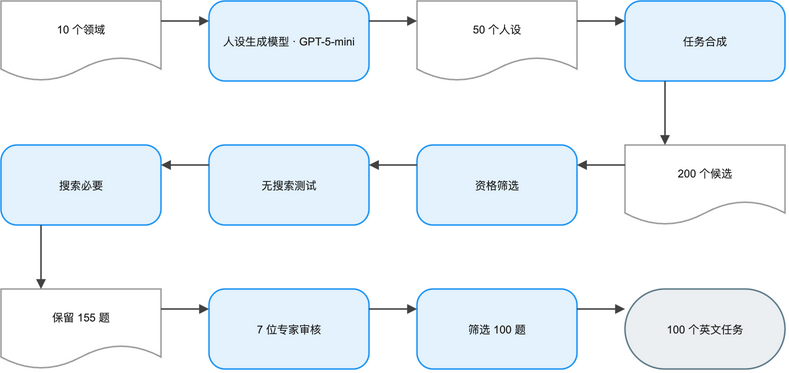

The diagram above was exported from draw.io. Its source (the exported page's mxGraphModel, read from the mxfile embedded in the PNG):
<mxGraphModel dx="1120" dy="720" grid="1" gridSize="8" guides="1" tooltips="1" connect="1" arrows="1" fold="1" page="1" pageScale="1" pageWidth="848" pageHeight="472" math="0" background="#FFFFFF">
  <root>
    <mxCell id="0" />
    <mxCell id="1" parent="0" />
    <mxCell id="2" value="10 个领域" style="shape=document;boundedLbl=1;html=0;convertToSvg=1;whiteSpace=wrap;fillColor=#FFFFFF;strokeColor=#9E9E9E;strokeWidth=1.5;fontColor=#212121;fontSize=11;fontFamily=Arial, Helvetica, sans-serif;verticalAlign=middle;align=center" vertex="1" parent="1">
      <mxGeometry x="-16" y="24" width="160" height="80" as="geometry" />
    </mxCell>
    <mxCell id="3" value="人设生成模型 · GPT-5-mini" style="rounded=1;arcSize=20;html=0;convertToSvg=1;whiteSpace=wrap;fillColor=#E3F2FD;strokeColor=#2196F3;strokeWidth=1.5;fontColor=#212121;fontSize=11;fontFamily=Arial, Helvetica, sans-serif;verticalAlign=middle;align=center" vertex="1" parent="1">
      <mxGeometry x="192" y="24" width="160" height="80" as="geometry" />
    </mxCell>
    <mxCell id="4" value="50 个人设" style="shape=document;boundedLbl=1;html=0;convertToSvg=1;whiteSpace=wrap;fillColor=#FFFFFF;strokeColor=#9E9E9E;strokeWidth=1.5;fontColor=#212121;fontSize=11;fontFamily=Arial, Helvetica, sans-serif;verticalAlign=middle;align=center" vertex="1" parent="1">
      <mxGeometry x="400" y="24" width="160" height="80" as="geometry" />
    </mxCell>
    <mxCell id="5" value="任务合成" style="rounded=1;arcSize=20;html=0;convertToSvg=1;whiteSpace=wrap;fillColor=#E3F2FD;strokeColor=#2196F3;strokeWidth=1.5;fontColor=#212121;fontSize=11;fontFamily=Arial, Helvetica, sans-serif;verticalAlign=middle;align=center" vertex="1" parent="1">
      <mxGeometry x="608" y="24" width="160" height="80" as="geometry" />
    </mxCell>
    <mxCell id="6" value="200 个候选" style="shape=document;boundedLbl=1;html=0;convertToSvg=1;whiteSpace=wrap;fillColor=#FFFFFF;strokeColor=#9E9E9E;strokeWidth=1.5;fontColor=#212121;fontSize=11;fontFamily=Arial, Helvetica, sans-serif;verticalAlign=middle;align=center" vertex="1" parent="1">
      <mxGeometry x="608" y="168" width="160" height="80" as="geometry" />
    </mxCell>
    <mxCell id="7" value="资格筛选" style="rounded=1;arcSize=20;html=0;convertToSvg=1;whiteSpace=wrap;fillColor=#E3F2FD;strokeColor=#2196F3;strokeWidth=1.5;fontColor=#212121;fontSize=11;fontFamily=Arial, Helvetica, sans-serif;verticalAlign=middle;align=center" vertex="1" parent="1">
      <mxGeometry x="400" y="168" width="160" height="80" as="geometry" />
    </mxCell>
    <mxCell id="8" value="无搜索测试" style="rounded=1;arcSize=20;html=0;convertToSvg=1;whiteSpace=wrap;fillColor=#E3F2FD;strokeColor=#2196F3;strokeWidth=1.5;fontColor=#212121;fontSize=11;fontFamily=Arial, Helvetica, sans-serif;verticalAlign=middle;align=center" vertex="1" parent="1">
      <mxGeometry x="192" y="168" width="160" height="80" as="geometry" />
    </mxCell>
    <mxCell id="9" value="搜索必要" style="rounded=1;arcSize=20;html=0;convertToSvg=1;whiteSpace=wrap;fillColor=#E3F2FD;strokeColor=#2196F3;strokeWidth=1.5;fontColor=#212121;fontSize=11;fontFamily=Arial, Helvetica, sans-serif;verticalAlign=middle;align=center" vertex="1" parent="1">
      <mxGeometry x="-16" y="168" width="160" height="80" as="geometry" />
    </mxCell>
    <mxCell id="10" value="保留 155 题" style="shape=document;boundedLbl=1;html=0;convertToSvg=1;whiteSpace=wrap;fillColor=#FFFFFF;strokeColor=#9E9E9E;strokeWidth=1.5;fontColor=#212121;fontSize=11;fontFamily=Arial, Helvetica, sans-serif;verticalAlign=middle;align=center" vertex="1" parent="1">
      <mxGeometry x="-16" y="312" width="160" height="80" as="geometry" />
    </mxCell>
    <mxCell id="11" value="7 位专家审核" style="rounded=1;arcSize=20;html=0;convertToSvg=1;whiteSpace=wrap;fillColor=#E3F2FD;strokeColor=#2196F3;strokeWidth=1.5;fontColor=#212121;fontSize=11;fontFamily=Arial, Helvetica, sans-serif;verticalAlign=middle;align=center" vertex="1" parent="1">
      <mxGeometry x="192" y="312" width="160" height="80" as="geometry" />
    </mxCell>
    <mxCell id="12" value="筛选 100 题" style="rounded=1;arcSize=20;html=0;convertToSvg=1;whiteSpace=wrap;fillColor=#E3F2FD;strokeColor=#2196F3;strokeWidth=1.5;fontColor=#212121;fontSize=11;fontFamily=Arial, Helvetica, sans-serif;verticalAlign=middle;align=center" vertex="1" parent="1">
      <mxGeometry x="400" y="312" width="160" height="80" as="geometry" />
    </mxCell>
    <mxCell id="13" value="100 个英文任务" style="rounded=1;arcSize=50;html=0;convertToSvg=1;whiteSpace=wrap;fillColor=#ECEFF1;strokeColor=#607D8B;strokeWidth=1.5;fontColor=#212121;fontSize=11;fontFamily=Arial, Helvetica, sans-serif;verticalAlign=middle;align=center" vertex="1" parent="1">
      <mxGeometry x="608" y="312" width="160" height="80" as="geometry" />
    </mxCell>
    <mxCell id="14" value="" style="edgeStyle=orthogonalEdgeStyle;rounded=0;orthogonalLoop=1;jettySize=auto;html=0;convertToSvg=1;strokeColor=#424242;strokeWidth=1.5;endArrow=block;endFill=1;exitX=1;exitY=0.25;exitDx=0;exitDy=0;entryX=0;entryY=0.25;entryDx=0;entryDy=0;jumpStyle=arc;jumpSize=8" edge="1" parent="1" source="2" target="3">
      <mxGeometry relative="1" as="geometry" />
    </mxCell>
    <mxCell id="15" value="" style="edgeStyle=orthogonalEdgeStyle;rounded=0;orthogonalLoop=1;jettySize=auto;html=0;convertToSvg=1;strokeColor=#424242;strokeWidth=1.5;endArrow=block;endFill=1;exitX=1;exitY=0.25;exitDx=0;exitDy=0;entryX=0;entryY=0.25;entryDx=0;entryDy=0;jumpStyle=arc;jumpSize=8" edge="1" parent="1" source="3" target="4">
      <mxGeometry relative="1" as="geometry" />
    </mxCell>
    <mxCell id="16" value="" style="edgeStyle=orthogonalEdgeStyle;rounded=0;orthogonalLoop=1;jettySize=auto;html=0;convertToSvg=1;strokeColor=#424242;strokeWidth=1.5;endArrow=block;endFill=1;exitX=1;exitY=0.25;exitDx=0;exitDy=0;entryX=0;entryY=0.25;entryDx=0;entryDy=0;jumpStyle=arc;jumpSize=8" edge="1" parent="1" source="4" target="5">
      <mxGeometry relative="1" as="geometry" />
    </mxCell>
    <mxCell id="17" value="" style="edgeStyle=orthogonalEdgeStyle;rounded=0;orthogonalLoop=1;jettySize=auto;html=0;convertToSvg=1;strokeColor=#424242;strokeWidth=1.5;endArrow=block;endFill=1;exitX=0.25;exitY=1;exitDx=0;exitDy=0;entryX=0.25;entryY=0;entryDx=0;entryDy=0;jumpStyle=arc;jumpSize=8" edge="1" parent="1" source="5" target="6">
      <mxGeometry relative="1" as="geometry" />
    </mxCell>
    <mxCell id="18" value="" style="edgeStyle=orthogonalEdgeStyle;rounded=0;orthogonalLoop=1;jettySize=auto;html=0;convertToSvg=1;strokeColor=#424242;strokeWidth=1.5;endArrow=block;endFill=1;exitX=0;exitY=0.25;exitDx=0;exitDy=0;entryX=1;entryY=0.25;entryDx=0;entryDy=0;jumpStyle=arc;jumpSize=8" edge="1" parent="1" source="6" target="7">
      <mxGeometry relative="1" as="geometry" />
    </mxCell>
    <mxCell id="19" value="" style="edgeStyle=orthogonalEdgeStyle;rounded=0;orthogonalLoop=1;jettySize=auto;html=0;convertToSvg=1;strokeColor=#424242;strokeWidth=1.5;endArrow=block;endFill=1;exitX=0;exitY=0.25;exitDx=0;exitDy=0;entryX=1;entryY=0.25;entryDx=0;entryDy=0;jumpStyle=arc;jumpSize=8" edge="1" parent="1" source="7" target="8">
      <mxGeometry relative="1" as="geometry" />
    </mxCell>
    <mxCell id="20" value="" style="edgeStyle=orthogonalEdgeStyle;rounded=0;orthogonalLoop=1;jettySize=auto;html=0;convertToSvg=1;strokeColor=#424242;strokeWidth=1.5;endArrow=block;endFill=1;exitX=0;exitY=0.25;exitDx=0;exitDy=0;entryX=1;entryY=0.25;entryDx=0;entryDy=0;jumpStyle=arc;jumpSize=8" edge="1" parent="1" source="8" target="9">
      <mxGeometry relative="1" as="geometry" />
    </mxCell>
    <mxCell id="21" value="" style="edgeStyle=orthogonalEdgeStyle;rounded=0;orthogonalLoop=1;jettySize=auto;html=0;convertToSvg=1;strokeColor=#424242;strokeWidth=1.5;endArrow=block;endFill=1;exitX=0.25;exitY=1;exitDx=0;exitDy=0;entryX=0.25;entryY=0;entryDx=0;entryDy=0;jumpStyle=arc;jumpSize=8" edge="1" parent="1" source="9" target="10">
      <mxGeometry relative="1" as="geometry" />
    </mxCell>
    <mxCell id="22" value="" style="edgeStyle=orthogonalEdgeStyle;rounded=0;orthogonalLoop=1;jettySize=auto;html=0;convertToSvg=1;strokeColor=#424242;strokeWidth=1.5;endArrow=block;endFill=1;exitX=1;exitY=0.25;exitDx=0;exitDy=0;entryX=0;entryY=0.25;entryDx=0;entryDy=0;jumpStyle=arc;jumpSize=8" edge="1" parent="1" source="10" target="11">
      <mxGeometry relative="1" as="geometry" />
    </mxCell>
    <mxCell id="23" value="" style="edgeStyle=orthogonalEdgeStyle;rounded=0;orthogonalLoop=1;jettySize=auto;html=0;convertToSvg=1;strokeColor=#424242;strokeWidth=1.5;endArrow=block;endFill=1;exitX=1;exitY=0.25;exitDx=0;exitDy=0;entryX=0;entryY=0.25;entryDx=0;entryDy=0;jumpStyle=arc;jumpSize=8" edge="1" parent="1" source="11" target="12">
      <mxGeometry relative="1" as="geometry" />
    </mxCell>
    <mxCell id="24" value="" style="edgeStyle=orthogonalEdgeStyle;rounded=0;orthogonalLoop=1;jettySize=auto;html=0;convertToSvg=1;strokeColor=#424242;strokeWidth=1.5;endArrow=block;endFill=1;exitX=1;exitY=0.25;exitDx=0;exitDy=0;entryX=0;entryY=0.25;entryDx=0;entryDy=0;jumpStyle=arc;jumpSize=8" edge="1" parent="1" source="12" target="13">
      <mxGeometry relative="1" as="geometry" />
    </mxCell>
  </root>
</mxGraphModel>